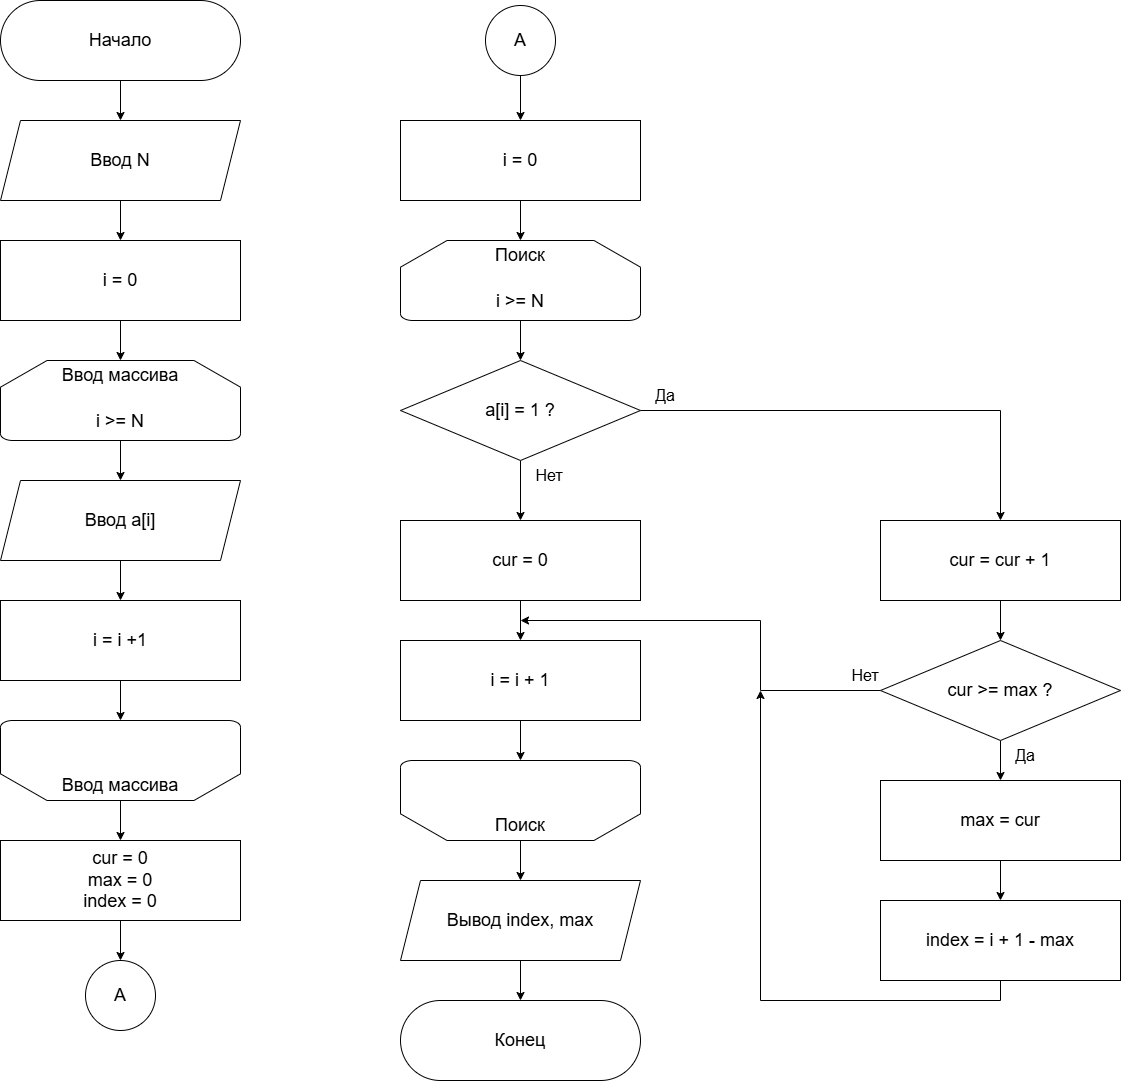

The diagram above was exported from draw.io. Its source (the exported page's mxGraphModel, read from the mxfile embedded in the PNG):
<mxGraphModel dx="1426" dy="849" grid="1" gridSize="10" guides="1" tooltips="1" connect="1" arrows="1" fold="1" page="1" pageScale="1" pageWidth="827" pageHeight="1169" math="0" shadow="0">
  <root>
    <mxCell id="0" />
    <mxCell id="1" parent="0" />
    <mxCell id="-HzbVz6mZXdESLS3y6EP-2" style="edgeStyle=orthogonalEdgeStyle;rounded=0;orthogonalLoop=1;jettySize=auto;html=1;" parent="1" source="-HzbVz6mZXdESLS3y6EP-1" edge="1">
      <mxGeometry relative="1" as="geometry">
        <mxPoint x="400" y="200" as="targetPoint" />
      </mxGeometry>
    </mxCell>
    <mxCell id="-HzbVz6mZXdESLS3y6EP-1" value="Начало" style="rounded=1;whiteSpace=wrap;html=1;arcSize=50;fontSize=18;" parent="1" vertex="1">
      <mxGeometry x="280" y="80" width="240" height="80" as="geometry" />
    </mxCell>
    <mxCell id="-HzbVz6mZXdESLS3y6EP-4" style="edgeStyle=orthogonalEdgeStyle;rounded=0;orthogonalLoop=1;jettySize=auto;html=1;" parent="1" source="-HzbVz6mZXdESLS3y6EP-3" edge="1">
      <mxGeometry relative="1" as="geometry">
        <mxPoint x="400" y="320" as="targetPoint" />
      </mxGeometry>
    </mxCell>
    <mxCell id="-HzbVz6mZXdESLS3y6EP-3" value="Ввод N" style="shape=parallelogram;perimeter=parallelogramPerimeter;whiteSpace=wrap;html=1;fixedSize=1;fontSize=18;" parent="1" vertex="1">
      <mxGeometry x="280" y="200" width="240" height="80" as="geometry" />
    </mxCell>
    <mxCell id="-HzbVz6mZXdESLS3y6EP-5" style="edgeStyle=orthogonalEdgeStyle;rounded=0;orthogonalLoop=1;jettySize=auto;html=1;" parent="1" source="-HzbVz6mZXdESLS3y6EP-6" edge="1">
      <mxGeometry relative="1" as="geometry">
        <mxPoint x="400" y="560" as="targetPoint" />
      </mxGeometry>
    </mxCell>
    <mxCell id="-HzbVz6mZXdESLS3y6EP-6" value="&lt;div&gt;&lt;br&gt;&lt;/div&gt;&lt;div&gt;&lt;br&gt;&lt;/div&gt;&lt;div&gt;i &amp;gt;= N&lt;/div&gt;" style="strokeWidth=1;html=1;shape=mxgraph.flowchart.loop_limit;whiteSpace=wrap;fontSize=18;" parent="1" vertex="1">
      <mxGeometry x="280" y="440" width="240" height="80" as="geometry" />
    </mxCell>
    <mxCell id="-HzbVz6mZXdESLS3y6EP-7" value="Ввод массива" style="text;html=1;whiteSpace=wrap;strokeColor=none;fillColor=none;align=center;verticalAlign=middle;rounded=0;fontSize=18;" parent="1" vertex="1">
      <mxGeometry x="330" y="440" width="140" height="30" as="geometry" />
    </mxCell>
    <mxCell id="-HzbVz6mZXdESLS3y6EP-8" style="edgeStyle=orthogonalEdgeStyle;rounded=0;orthogonalLoop=1;jettySize=auto;html=1;entryX=0.5;entryY=0;entryDx=0;entryDy=0;" parent="1" source="-HzbVz6mZXdESLS3y6EP-9" target="-HzbVz6mZXdESLS3y6EP-7" edge="1">
      <mxGeometry relative="1" as="geometry" />
    </mxCell>
    <mxCell id="-HzbVz6mZXdESLS3y6EP-9" value="i = 0" style="rounded=0;whiteSpace=wrap;html=1;fontSize=18;" parent="1" vertex="1">
      <mxGeometry x="280" y="320" width="240" height="80" as="geometry" />
    </mxCell>
    <mxCell id="-HzbVz6mZXdESLS3y6EP-10" style="edgeStyle=orthogonalEdgeStyle;rounded=0;orthogonalLoop=1;jettySize=auto;html=1;" parent="1" source="-HzbVz6mZXdESLS3y6EP-11" edge="1">
      <mxGeometry relative="1" as="geometry">
        <mxPoint x="400" y="680" as="targetPoint" />
      </mxGeometry>
    </mxCell>
    <mxCell id="-HzbVz6mZXdESLS3y6EP-11" value="Ввод a[i]" style="shape=parallelogram;perimeter=parallelogramPerimeter;whiteSpace=wrap;html=1;fixedSize=1;fontSize=18;" parent="1" vertex="1">
      <mxGeometry x="280" y="560" width="240" height="80" as="geometry" />
    </mxCell>
    <mxCell id="-HzbVz6mZXdESLS3y6EP-12" style="edgeStyle=orthogonalEdgeStyle;rounded=0;orthogonalLoop=1;jettySize=auto;html=1;" parent="1" source="-HzbVz6mZXdESLS3y6EP-13" edge="1">
      <mxGeometry relative="1" as="geometry">
        <mxPoint x="400" y="800" as="targetPoint" />
      </mxGeometry>
    </mxCell>
    <mxCell id="-HzbVz6mZXdESLS3y6EP-13" value="i = i +1" style="rounded=0;whiteSpace=wrap;html=1;fontSize=18;" parent="1" vertex="1">
      <mxGeometry x="280" y="680" width="240" height="80" as="geometry" />
    </mxCell>
    <mxCell id="-HzbVz6mZXdESLS3y6EP-16" style="edgeStyle=orthogonalEdgeStyle;rounded=0;orthogonalLoop=1;jettySize=auto;html=1;" parent="1" source="-HzbVz6mZXdESLS3y6EP-14" edge="1">
      <mxGeometry relative="1" as="geometry">
        <mxPoint x="400" y="920" as="targetPoint" />
      </mxGeometry>
    </mxCell>
    <mxCell id="-HzbVz6mZXdESLS3y6EP-14" value="" style="strokeWidth=1;html=1;shape=mxgraph.flowchart.loop_limit;whiteSpace=wrap;fontSize=18;rotation=-180;" parent="1" vertex="1">
      <mxGeometry x="280" y="800" width="240" height="80" as="geometry" />
    </mxCell>
    <mxCell id="-HzbVz6mZXdESLS3y6EP-15" value="Ввод массива" style="text;html=1;whiteSpace=wrap;strokeColor=none;fillColor=none;align=center;verticalAlign=middle;rounded=0;fontSize=18;" parent="1" vertex="1">
      <mxGeometry x="330" y="850" width="140" height="30" as="geometry" />
    </mxCell>
    <mxCell id="-HzbVz6mZXdESLS3y6EP-18" style="edgeStyle=orthogonalEdgeStyle;rounded=0;orthogonalLoop=1;jettySize=auto;html=1;" parent="1" source="-HzbVz6mZXdESLS3y6EP-17" edge="1">
      <mxGeometry relative="1" as="geometry">
        <mxPoint x="400" y="1040" as="targetPoint" />
      </mxGeometry>
    </mxCell>
    <mxCell id="-HzbVz6mZXdESLS3y6EP-17" value="cur = 0&lt;div&gt;max = 0&lt;/div&gt;&lt;div&gt;index = 0&lt;/div&gt;" style="rounded=0;whiteSpace=wrap;html=1;fontSize=18;" parent="1" vertex="1">
      <mxGeometry x="280" y="920" width="240" height="80" as="geometry" />
    </mxCell>
    <mxCell id="-HzbVz6mZXdESLS3y6EP-20" style="edgeStyle=orthogonalEdgeStyle;rounded=0;orthogonalLoop=1;jettySize=auto;html=1;" parent="1" source="-HzbVz6mZXdESLS3y6EP-19" edge="1">
      <mxGeometry relative="1" as="geometry">
        <mxPoint x="800" y="320" as="targetPoint" />
      </mxGeometry>
    </mxCell>
    <mxCell id="-HzbVz6mZXdESLS3y6EP-19" value="i = 0" style="rounded=0;whiteSpace=wrap;html=1;fontSize=18;" parent="1" vertex="1">
      <mxGeometry x="680" y="200" width="240" height="80" as="geometry" />
    </mxCell>
    <mxCell id="-HzbVz6mZXdESLS3y6EP-23" style="edgeStyle=orthogonalEdgeStyle;rounded=0;orthogonalLoop=1;jettySize=auto;html=1;" parent="1" source="-HzbVz6mZXdESLS3y6EP-21" edge="1">
      <mxGeometry relative="1" as="geometry">
        <mxPoint x="800" y="440" as="targetPoint" />
      </mxGeometry>
    </mxCell>
    <mxCell id="-HzbVz6mZXdESLS3y6EP-21" value="&lt;div&gt;&lt;br&gt;&lt;/div&gt;&lt;div&gt;&lt;br&gt;&lt;/div&gt;&lt;div&gt;i &amp;gt;= N&lt;/div&gt;" style="strokeWidth=1;html=1;shape=mxgraph.flowchart.loop_limit;whiteSpace=wrap;fontSize=18;" parent="1" vertex="1">
      <mxGeometry x="680" y="320" width="240" height="80" as="geometry" />
    </mxCell>
    <mxCell id="-HzbVz6mZXdESLS3y6EP-22" value="Поиск" style="text;html=1;whiteSpace=wrap;strokeColor=none;fillColor=none;align=center;verticalAlign=middle;rounded=0;fontSize=18;" parent="1" vertex="1">
      <mxGeometry x="730" y="320" width="140" height="30" as="geometry" />
    </mxCell>
    <mxCell id="-HzbVz6mZXdESLS3y6EP-27" style="edgeStyle=orthogonalEdgeStyle;rounded=0;orthogonalLoop=1;jettySize=auto;html=1;entryX=0.5;entryY=0;entryDx=0;entryDy=0;" parent="1" source="-HzbVz6mZXdESLS3y6EP-24" target="-HzbVz6mZXdESLS3y6EP-29" edge="1">
      <mxGeometry relative="1" as="geometry">
        <mxPoint x="1120" y="600" as="targetPoint" />
        <Array as="points">
          <mxPoint x="1280" y="490" />
        </Array>
      </mxGeometry>
    </mxCell>
    <mxCell id="-HzbVz6mZXdESLS3y6EP-44" style="edgeStyle=orthogonalEdgeStyle;rounded=0;orthogonalLoop=1;jettySize=auto;html=1;entryX=0.5;entryY=0;entryDx=0;entryDy=0;" parent="1" source="-HzbVz6mZXdESLS3y6EP-24" target="-HzbVz6mZXdESLS3y6EP-38" edge="1">
      <mxGeometry relative="1" as="geometry" />
    </mxCell>
    <mxCell id="-HzbVz6mZXdESLS3y6EP-24" value="a[i] = 1 ?" style="rhombus;whiteSpace=wrap;html=1;fontSize=18;" parent="1" vertex="1">
      <mxGeometry x="680" y="440" width="240" height="100" as="geometry" />
    </mxCell>
    <mxCell id="-HzbVz6mZXdESLS3y6EP-26" value="&lt;span&gt;Нет&lt;/span&gt;" style="text;html=1;whiteSpace=wrap;strokeColor=none;fillColor=none;align=center;verticalAlign=middle;rounded=0;fontSize=16;" parent="1" vertex="1">
      <mxGeometry x="814" y="540" width="30" height="30" as="geometry" />
    </mxCell>
    <mxCell id="-HzbVz6mZXdESLS3y6EP-28" value="&lt;font style=&quot;font-size: 16px;&quot;&gt;Да&lt;/font&gt;" style="text;html=1;whiteSpace=wrap;strokeColor=none;fillColor=none;align=center;verticalAlign=middle;rounded=0;" parent="1" vertex="1">
      <mxGeometry x="930" y="460" width="30" height="30" as="geometry" />
    </mxCell>
    <mxCell id="-HzbVz6mZXdESLS3y6EP-30" style="edgeStyle=orthogonalEdgeStyle;rounded=0;orthogonalLoop=1;jettySize=auto;html=1;" parent="1" source="-HzbVz6mZXdESLS3y6EP-29" edge="1">
      <mxGeometry relative="1" as="geometry">
        <mxPoint x="1280" y="720" as="targetPoint" />
      </mxGeometry>
    </mxCell>
    <mxCell id="-HzbVz6mZXdESLS3y6EP-29" value="cur = cur + 1" style="rounded=0;whiteSpace=wrap;html=1;fontSize=18;" parent="1" vertex="1">
      <mxGeometry x="1160" y="600" width="240" height="80" as="geometry" />
    </mxCell>
    <mxCell id="-HzbVz6mZXdESLS3y6EP-32" style="edgeStyle=orthogonalEdgeStyle;rounded=0;orthogonalLoop=1;jettySize=auto;html=1;" parent="1" source="-HzbVz6mZXdESLS3y6EP-31" edge="1">
      <mxGeometry relative="1" as="geometry">
        <mxPoint x="1280" y="860" as="targetPoint" />
      </mxGeometry>
    </mxCell>
    <mxCell id="-HzbVz6mZXdESLS3y6EP-41" style="edgeStyle=orthogonalEdgeStyle;rounded=0;orthogonalLoop=1;jettySize=auto;html=1;" parent="1" source="-HzbVz6mZXdESLS3y6EP-31" edge="1">
      <mxGeometry relative="1" as="geometry">
        <mxPoint x="800" y="700" as="targetPoint" />
        <Array as="points">
          <mxPoint x="1040" y="770" />
        </Array>
      </mxGeometry>
    </mxCell>
    <mxCell id="-HzbVz6mZXdESLS3y6EP-31" value="cur &amp;gt;= max ?" style="rhombus;whiteSpace=wrap;html=1;fontSize=18;" parent="1" vertex="1">
      <mxGeometry x="1160" y="720" width="240" height="100" as="geometry" />
    </mxCell>
    <mxCell id="-HzbVz6mZXdESLS3y6EP-33" value="&lt;font style=&quot;font-size: 16px;&quot;&gt;Да&lt;/font&gt;" style="text;html=1;whiteSpace=wrap;strokeColor=none;fillColor=none;align=center;verticalAlign=middle;rounded=0;" parent="1" vertex="1">
      <mxGeometry x="1290" y="820" width="30" height="30" as="geometry" />
    </mxCell>
    <mxCell id="-HzbVz6mZXdESLS3y6EP-35" style="edgeStyle=orthogonalEdgeStyle;rounded=0;orthogonalLoop=1;jettySize=auto;html=1;" parent="1" source="-HzbVz6mZXdESLS3y6EP-34" edge="1">
      <mxGeometry relative="1" as="geometry">
        <mxPoint x="1280" y="980" as="targetPoint" />
      </mxGeometry>
    </mxCell>
    <mxCell id="-HzbVz6mZXdESLS3y6EP-34" value="max = cur" style="rounded=0;whiteSpace=wrap;html=1;fontSize=18;" parent="1" vertex="1">
      <mxGeometry x="1160" y="860" width="240" height="80" as="geometry" />
    </mxCell>
    <mxCell id="-HzbVz6mZXdESLS3y6EP-40" style="edgeStyle=orthogonalEdgeStyle;rounded=0;orthogonalLoop=1;jettySize=auto;html=1;" parent="1" source="-HzbVz6mZXdESLS3y6EP-36" edge="1">
      <mxGeometry relative="1" as="geometry">
        <mxPoint x="1040" y="770" as="targetPoint" />
        <Array as="points">
          <mxPoint x="1280" y="1080" />
        </Array>
      </mxGeometry>
    </mxCell>
    <mxCell id="-HzbVz6mZXdESLS3y6EP-36" value="index = i + 1 - max" style="rounded=0;whiteSpace=wrap;html=1;fontSize=18;" parent="1" vertex="1">
      <mxGeometry x="1160" y="980" width="240" height="80" as="geometry" />
    </mxCell>
    <mxCell id="-HzbVz6mZXdESLS3y6EP-45" style="edgeStyle=orthogonalEdgeStyle;rounded=0;orthogonalLoop=1;jettySize=auto;html=1;entryX=0.5;entryY=0;entryDx=0;entryDy=0;" parent="1" source="-HzbVz6mZXdESLS3y6EP-38" target="-HzbVz6mZXdESLS3y6EP-43" edge="1">
      <mxGeometry relative="1" as="geometry" />
    </mxCell>
    <mxCell id="-HzbVz6mZXdESLS3y6EP-38" value="cur = 0" style="rounded=0;whiteSpace=wrap;html=1;fontSize=18;" parent="1" vertex="1">
      <mxGeometry x="680" y="600" width="240" height="80" as="geometry" />
    </mxCell>
    <mxCell id="-HzbVz6mZXdESLS3y6EP-42" value="&lt;span&gt;Нет&lt;/span&gt;" style="text;html=1;whiteSpace=wrap;strokeColor=none;fillColor=none;align=center;verticalAlign=middle;rounded=0;fontSize=16;" parent="1" vertex="1">
      <mxGeometry x="1130" y="740" width="30" height="30" as="geometry" />
    </mxCell>
    <mxCell id="-HzbVz6mZXdESLS3y6EP-46" style="edgeStyle=orthogonalEdgeStyle;rounded=0;orthogonalLoop=1;jettySize=auto;html=1;" parent="1" source="-HzbVz6mZXdESLS3y6EP-43" edge="1">
      <mxGeometry relative="1" as="geometry">
        <mxPoint x="800" y="840" as="targetPoint" />
      </mxGeometry>
    </mxCell>
    <mxCell id="-HzbVz6mZXdESLS3y6EP-43" value="i = i + 1" style="rounded=0;whiteSpace=wrap;html=1;fontSize=18;" parent="1" vertex="1">
      <mxGeometry x="680" y="720" width="240" height="80" as="geometry" />
    </mxCell>
    <mxCell id="-HzbVz6mZXdESLS3y6EP-49" style="edgeStyle=orthogonalEdgeStyle;rounded=0;orthogonalLoop=1;jettySize=auto;html=1;" parent="1" source="-HzbVz6mZXdESLS3y6EP-47" edge="1">
      <mxGeometry relative="1" as="geometry">
        <mxPoint x="800" y="960" as="targetPoint" />
      </mxGeometry>
    </mxCell>
    <mxCell id="-HzbVz6mZXdESLS3y6EP-47" value="" style="strokeWidth=1;html=1;shape=mxgraph.flowchart.loop_limit;whiteSpace=wrap;fontSize=18;rotation=-180;" parent="1" vertex="1">
      <mxGeometry x="680" y="840" width="240" height="80" as="geometry" />
    </mxCell>
    <mxCell id="-HzbVz6mZXdESLS3y6EP-48" value="Поиск" style="text;html=1;whiteSpace=wrap;strokeColor=none;fillColor=none;align=center;verticalAlign=middle;rounded=0;fontSize=18;" parent="1" vertex="1">
      <mxGeometry x="730" y="890" width="140" height="30" as="geometry" />
    </mxCell>
    <mxCell id="-HzbVz6mZXdESLS3y6EP-51" style="edgeStyle=orthogonalEdgeStyle;rounded=0;orthogonalLoop=1;jettySize=auto;html=1;" parent="1" source="-HzbVz6mZXdESLS3y6EP-50" edge="1">
      <mxGeometry relative="1" as="geometry">
        <mxPoint x="800" y="1080" as="targetPoint" />
      </mxGeometry>
    </mxCell>
    <mxCell id="-HzbVz6mZXdESLS3y6EP-50" value="Вывод index, max" style="shape=parallelogram;perimeter=parallelogramPerimeter;whiteSpace=wrap;html=1;fixedSize=1;fontSize=18;" parent="1" vertex="1">
      <mxGeometry x="680" y="960" width="240" height="80" as="geometry" />
    </mxCell>
    <mxCell id="-HzbVz6mZXdESLS3y6EP-52" value="Конец" style="rounded=1;whiteSpace=wrap;html=1;arcSize=50;fontSize=18;" parent="1" vertex="1">
      <mxGeometry x="680" y="1080" width="240" height="80" as="geometry" />
    </mxCell>
    <mxCell id="-HzbVz6mZXdESLS3y6EP-53" value="A" style="strokeWidth=1;html=1;shape=mxgraph.flowchart.start_2;whiteSpace=wrap;fontSize=18;spacing=2;" parent="1" vertex="1">
      <mxGeometry x="364.9999999999999" y="1040" width="70" height="70" as="geometry" />
    </mxCell>
    <mxCell id="-HzbVz6mZXdESLS3y6EP-55" style="edgeStyle=orthogonalEdgeStyle;rounded=0;orthogonalLoop=1;jettySize=auto;html=1;entryX=0.5;entryY=0;entryDx=0;entryDy=0;" parent="1" source="-HzbVz6mZXdESLS3y6EP-54" target="-HzbVz6mZXdESLS3y6EP-19" edge="1">
      <mxGeometry relative="1" as="geometry" />
    </mxCell>
    <mxCell id="-HzbVz6mZXdESLS3y6EP-54" value="A" style="strokeWidth=1;html=1;shape=mxgraph.flowchart.start_2;whiteSpace=wrap;fontSize=18;spacing=2;" parent="1" vertex="1">
      <mxGeometry x="764.9999999999999" y="85" width="70" height="70" as="geometry" />
    </mxCell>
  </root>
</mxGraphModel>